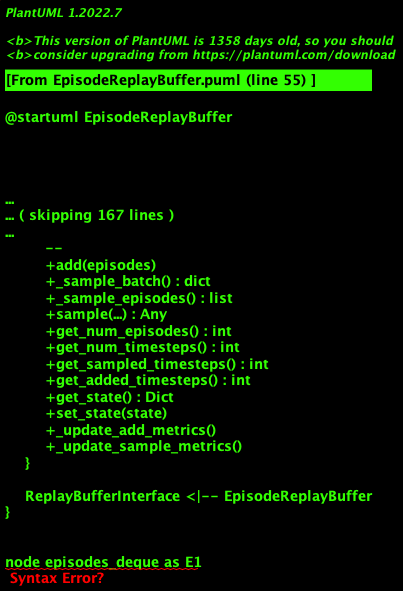

The diagram above was rendered by PlantUML. Its source (embedded in the PNG):
@startuml EpisodeReplayBuffer
!theme plain

title EpisodeReplayBuffer

' ============================================================
' 继承结构
' ============================================================

package "RLlib" {

    class ReplayBufferInterface {
        {abstract} +__len__() : int
        {abstract} +add(batch)
        {abstract} +sample(num_items) : Any
        {abstract} +get_state() : Dict
        {abstract} +set_state(state)
    }

    class EpisodeReplayBuffer {
        +capacity : int
        +batch_size_B : int
        +batch_length_T : int
        +episodes : deque
        +episode_id_to_index : dict
        +_indices : list
        +_num_episodes_evicted : int
        +_num_timesteps : int
        +_num_timesteps_added : int
        +sampled_timesteps : int
        +rng : np.random.Generator
        +metrics : MetricsLogger
        --
        +add(episodes)
        +_sample_batch() : dict
        +_sample_episodes() : list
        +sample(...) : Any
        +get_num_episodes() : int
        +get_num_timesteps() : int
        +get_sampled_timesteps() : int
        +get_added_timesteps() : int
        +get_state() : Dict
        +set_state(state)
        +_update_add_metrics()
        +_update_sample_metrics()
    }

    ReplayBufferInterface <|-- EpisodeReplayBuffer
}

' ============================================================
' 核心数据结构
' ============================================================

node episodes_deque as E1
note right of E1 #lightyellow
  episodes : deque
  SingleAgentEpisode 容器
end note

node id_to_idx_dict as E2
note right of E2 #lightyellow
  episode_id_to_index : dict
  eps_id to logical_idx 映射
end note

node indices_list as E3
note right of E3 #lightyellow
  _indices : list
  (eps_idx, ts_idx) 元组列表
end note

node evicted_count as E4
note right of E4 #lightyellow
  _num_episodes_evicted : int
  驱逐计数，偏移修正用
end note

E1 -- E2
E1 -- E3
E4 .. E3

' ============================================================
' add() 流程
' ============================================================

note top of EpisodeReplayBuffer #lightyellow
add() 输入: SingleAgentEpisode 列表
1. copy.deepcopy(eps)
2. _num_timesteps += len(eps)
3. 检查 eps.id_ 是否已存在
end note

if (eps.id_ in episode_id_to_index) then (Yes)
    :existing = episodes[eps_idx - evicted]
    existing.concat_episode(eps)
    _indices.extend([(eps_idx, old_len+i) for i in range(len(eps))])
else (No)
    :episodes.append(eps)
    episode_id_to_index[eps.id_] = logical_idx
    _indices.extend([(eps_idx, i) for i in range(len(eps))])
endif

if (_num_timesteps greater than capacity) then (Yes)
    :evicted = episodes.popleft()
    _num_timesteps -= len(evicted)
    _num_episodes_evicted += 1
    splice-out _indices
    del episode_id_to_index[evicted.id_]
endif

:调用 _update_add_metrics()

note bottom of EpisodeReplayBuffer #lightyellow
关键: 永远保留至少 1 个 episode
end note

' ============================================================
' sample() 流程
' ============================================================

note "sample_episodes=False  _sample_batch()\nsample_episodes=True   _sample_episodes()" as N_SAMPLE

while (B less than batch_size_B) is (Yes)
    :随机 pick _indices[rng.integers(len)]
    episode = episodes[eps_idx - evicted]
    obs/actions/rewards = episode[ts : ts+T]
    if (episode ends before ts+T) then (Yes)
        :下一 episode 从 t=0 续接
        rewards[B].append(0.0)
    endif
    if (T equals batch_length_T) then (Yes)
        :B += 1, T = 0
    endif
endwhile (No)

:调用 _update_sample_metrics()

' ============================================================
' 轨迹采样示意
' ============================================================

package "轨迹采样示意 B=2 T=4" {
    note bottom
    B=0: e5_3 e5_4 e5_5 e5_6
    B=1: f2_0 f2_1 h0_0 h0_1
    f2 在 T=2 处结束，从 h0 的 t=0 续接
    end note
}

@enduml